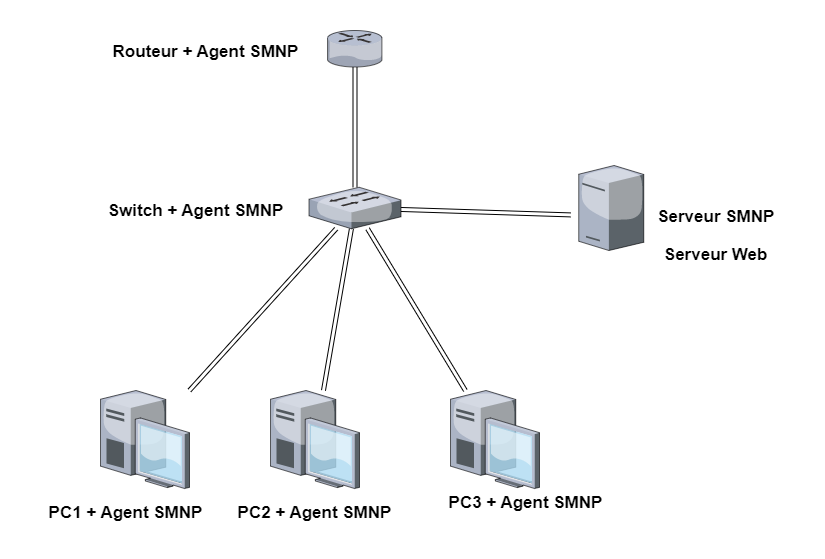

The diagram above was exported from draw.io. Its source (the exported page's mxGraphModel, read from the mxfile embedded in the PNG):
<mxGraphModel dx="1422" dy="754" grid="1" gridSize="10" guides="1" tooltips="1" connect="1" arrows="1" fold="1" page="1" pageScale="1" pageWidth="827" pageHeight="1169" math="0" shadow="0">
  <root>
    <mxCell id="0" />
    <mxCell id="1" parent="0" />
    <mxCell id="Qf75ZdmVDUeh-_NNLCAO-1" value="" style="verticalLabelPosition=bottom;sketch=0;aspect=fixed;html=1;verticalAlign=top;strokeColor=none;align=center;outlineConnect=0;shape=mxgraph.citrix.desktop;" vertex="1" parent="1">
      <mxGeometry x="90" y="550" width="89" height="98" as="geometry" />
    </mxCell>
    <mxCell id="Qf75ZdmVDUeh-_NNLCAO-2" value="" style="verticalLabelPosition=bottom;sketch=0;aspect=fixed;html=1;verticalAlign=top;strokeColor=none;align=center;outlineConnect=0;shape=mxgraph.citrix.desktop;" vertex="1" parent="1">
      <mxGeometry x="260" y="550" width="89" height="98" as="geometry" />
    </mxCell>
    <mxCell id="Qf75ZdmVDUeh-_NNLCAO-4" value="" style="verticalLabelPosition=bottom;sketch=0;aspect=fixed;html=1;verticalAlign=top;strokeColor=none;align=center;outlineConnect=0;shape=mxgraph.citrix.desktop;" vertex="1" parent="1">
      <mxGeometry x="440" y="550" width="89" height="98" as="geometry" />
    </mxCell>
    <mxCell id="Qf75ZdmVDUeh-_NNLCAO-9" value="" style="endArrow=none;html=1;rounded=0;shape=link;" edge="1" parent="1" source="Qf75ZdmVDUeh-_NNLCAO-1" target="Qf75ZdmVDUeh-_NNLCAO-19">
      <mxGeometry width="50" height="50" relative="1" as="geometry">
        <mxPoint x="390" y="410" as="sourcePoint" />
        <mxPoint x="266.02" y="332" as="targetPoint" />
      </mxGeometry>
    </mxCell>
    <mxCell id="Qf75ZdmVDUeh-_NNLCAO-10" value="" style="endArrow=none;html=1;rounded=0;shape=link;" edge="1" parent="1" source="Qf75ZdmVDUeh-_NNLCAO-2" target="Qf75ZdmVDUeh-_NNLCAO-19">
      <mxGeometry width="50" height="50" relative="1" as="geometry">
        <mxPoint x="220.00183520599242" y="560" as="sourcePoint" />
        <mxPoint x="335.54999999999995" y="342" as="targetPoint" />
      </mxGeometry>
    </mxCell>
    <mxCell id="Qf75ZdmVDUeh-_NNLCAO-11" value="" style="endArrow=none;html=1;rounded=0;shape=link;" edge="1" parent="1" source="Qf75ZdmVDUeh-_NNLCAO-4" target="Qf75ZdmVDUeh-_NNLCAO-19">
      <mxGeometry width="50" height="50" relative="1" as="geometry">
        <mxPoint x="370.0018352059924" y="608" as="sourcePoint" />
        <mxPoint x="485.54999999999995" y="390" as="targetPoint" />
      </mxGeometry>
    </mxCell>
    <mxCell id="Qf75ZdmVDUeh-_NNLCAO-15" value="" style="endArrow=none;html=1;rounded=0;shape=link;" edge="1" parent="1" source="Qf75ZdmVDUeh-_NNLCAO-19" target="Qf75ZdmVDUeh-_NNLCAO-17">
      <mxGeometry width="50" height="50" relative="1" as="geometry">
        <mxPoint x="190.47183520599242" y="590" as="sourcePoint" />
        <mxPoint x="370" y="210" as="targetPoint" />
      </mxGeometry>
    </mxCell>
    <mxCell id="Qf75ZdmVDUeh-_NNLCAO-17" value="" style="verticalLabelPosition=bottom;sketch=0;aspect=fixed;html=1;verticalAlign=top;strokeColor=none;align=center;outlineConnect=0;shape=mxgraph.citrix.router;" vertex="1" parent="1">
      <mxGeometry x="317" y="190" width="55" height="36.5" as="geometry" />
    </mxCell>
    <mxCell id="Qf75ZdmVDUeh-_NNLCAO-19" value="" style="verticalLabelPosition=bottom;sketch=0;aspect=fixed;html=1;verticalAlign=top;strokeColor=none;align=center;outlineConnect=0;shape=mxgraph.citrix.switch;" vertex="1" parent="1">
      <mxGeometry x="298.5" y="346.75" width="92" height="41.5" as="geometry" />
    </mxCell>
    <mxCell id="Qf75ZdmVDUeh-_NNLCAO-20" value="" style="endArrow=none;html=1;rounded=0;shape=link;" edge="1" parent="1" target="Qf75ZdmVDUeh-_NNLCAO-19">
      <mxGeometry width="50" height="50" relative="1" as="geometry">
        <mxPoint x="560" y="374.40289256198344" as="sourcePoint" />
        <mxPoint x="316.02" y="382" as="targetPoint" />
      </mxGeometry>
    </mxCell>
    <mxCell id="Qf75ZdmVDUeh-_NNLCAO-24" value="&lt;font style=&quot;vertical-align: inherit;&quot;&gt;&lt;font style=&quot;vertical-align: inherit; font-size: 17px;&quot;&gt;&lt;b&gt;Serveur SMNP&amp;nbsp;&lt;/b&gt;&lt;/font&gt;&lt;/font&gt;" style="text;html=1;strokeColor=none;fillColor=none;align=center;verticalAlign=middle;whiteSpace=wrap;rounded=0;" vertex="1" parent="1">
      <mxGeometry x="633.25" y="361.5" width="150" height="30" as="geometry" />
    </mxCell>
    <mxCell id="Qf75ZdmVDUeh-_NNLCAO-26" value="&lt;font style=&quot;vertical-align: inherit;&quot;&gt;&lt;font style=&quot;vertical-align: inherit; font-size: 17px;&quot;&gt;&lt;b&gt;PC3 + Agent SMNP&lt;/b&gt;&lt;/font&gt;&lt;/font&gt;" style="text;html=1;strokeColor=none;fillColor=none;align=center;verticalAlign=middle;whiteSpace=wrap;rounded=0;" vertex="1" parent="1">
      <mxGeometry x="420" y="648" width="191" height="30" as="geometry" />
    </mxCell>
    <mxCell id="Qf75ZdmVDUeh-_NNLCAO-27" value="" style="verticalLabelPosition=bottom;sketch=0;aspect=fixed;html=1;verticalAlign=top;strokeColor=none;align=center;outlineConnect=0;shape=mxgraph.citrix.license_server;fontSize=17;" vertex="1" parent="1">
      <mxGeometry x="568.25" y="325" width="65" height="85" as="geometry" />
    </mxCell>
    <mxCell id="Qf75ZdmVDUeh-_NNLCAO-28" value="&lt;font style=&quot;vertical-align: inherit;&quot;&gt;&lt;font style=&quot;vertical-align: inherit; font-size: 17px;&quot;&gt;&lt;b&gt;Serveur Web&amp;nbsp;&lt;/b&gt;&lt;/font&gt;&lt;/font&gt;" style="text;html=1;strokeColor=none;fillColor=none;align=center;verticalAlign=middle;whiteSpace=wrap;rounded=0;" vertex="1" parent="1">
      <mxGeometry x="643.25" y="400" width="130" height="30" as="geometry" />
    </mxCell>
    <mxCell id="Qf75ZdmVDUeh-_NNLCAO-29" value="&lt;font style=&quot;vertical-align: inherit;&quot;&gt;&lt;font style=&quot;vertical-align: inherit; font-size: 17px;&quot;&gt;&lt;b&gt;PC2 + Agent SMNP&lt;/b&gt;&lt;/font&gt;&lt;/font&gt;" style="text;html=1;strokeColor=none;fillColor=none;align=center;verticalAlign=middle;whiteSpace=wrap;rounded=0;" vertex="1" parent="1">
      <mxGeometry x="209" y="658" width="191" height="30" as="geometry" />
    </mxCell>
    <mxCell id="Qf75ZdmVDUeh-_NNLCAO-30" value="&lt;font style=&quot;vertical-align: inherit;&quot;&gt;&lt;font style=&quot;vertical-align: inherit; font-size: 17px;&quot;&gt;&lt;b&gt;PC1 + Agent SMNP&lt;/b&gt;&lt;/font&gt;&lt;/font&gt;" style="text;html=1;strokeColor=none;fillColor=none;align=center;verticalAlign=middle;whiteSpace=wrap;rounded=0;" vertex="1" parent="1">
      <mxGeometry x="20" y="658" width="191" height="30" as="geometry" />
    </mxCell>
    <mxCell id="Qf75ZdmVDUeh-_NNLCAO-31" value="&lt;font style=&quot;vertical-align: inherit;&quot;&gt;&lt;font style=&quot;vertical-align: inherit; font-size: 17px;&quot;&gt;&lt;b&gt;Switch + Agent SMNP&lt;/b&gt;&lt;/font&gt;&lt;/font&gt;" style="text;html=1;strokeColor=none;fillColor=none;align=center;verticalAlign=middle;whiteSpace=wrap;rounded=0;" vertex="1" parent="1">
      <mxGeometry x="90" y="355.75" width="191" height="30" as="geometry" />
    </mxCell>
    <mxCell id="Qf75ZdmVDUeh-_NNLCAO-32" value="&lt;font style=&quot;vertical-align: inherit;&quot;&gt;&lt;font style=&quot;vertical-align: inherit; font-size: 17px;&quot;&gt;&lt;b&gt;Routeur + Agent SMNP&lt;/b&gt;&lt;/font&gt;&lt;/font&gt;" style="text;html=1;strokeColor=none;fillColor=none;align=center;verticalAlign=middle;whiteSpace=wrap;rounded=0;" vertex="1" parent="1">
      <mxGeometry x="100" y="196.5" width="191" height="30" as="geometry" />
    </mxCell>
  </root>
</mxGraphModel>